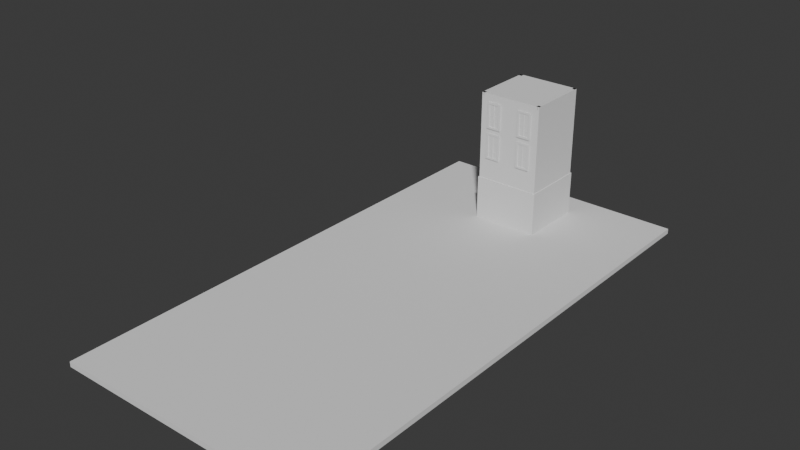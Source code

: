 # Source: StreetView.blend  (saved by Blender 4.0.36; exported with 4.5.12 LTS)
import bpy
from mathutils import Matrix  # noqa: F401  (used for matrix-valued properties, if any)

bpy.ops.wm.read_factory_settings(use_empty=True)
scene = bpy.context.scene
scene.name = 'Scene'

# ---- collections
col_collection = bpy.data.collections.new('Collection'); scene.collection.children.link(col_collection)

# ---- world
world_world = bpy.data.worlds.new('World'); scene.world = world_world
world_world.use_nodes = True; world_world.node_tree.nodes.clear()
_N = world_world.node_tree.nodes; _L = world_world.node_tree.links
n0 = _N.new('ShaderNodeOutputWorld'); n0.name = 'World Output'; n0.location = (300, 300)
n1 = _N.new('ShaderNodeBackground'); n1.name = 'Background'; n1.location = (10, 300)
n1.inputs[0].default_value = (0.05088, 0.05088, 0.05088, 1.0)
_L.new(n1.outputs[0], n0.inputs[0])
n0.is_active_output = True
world_world.color = (0.05088, 0.05088, 0.05088)
world_world.use_sun_shadow = False
world_world.sun_shadow_jitter_overblur = 0.0

# ---- meshes
me_cube_001 = bpy.data.meshes.new('Cube.001')
me_cube_001.from_pydata([(-1.0, -1.0, -1.0), (-1.0, -1.0, 1.0), (-1.0, 1.0, -1.0), (-1.0, 1.0, 1.0), (1.0, -1.0, -1.0), (1.0, -1.0, 1.0), (1.0, 1.0, -1.0), (1.0, 1.0, 1.0)], [], [(0, 1, 3, 2), (2, 3, 7, 6), (6, 7, 5, 4), (4, 5, 1, 0), (2, 6, 4, 0), (7, 3, 1, 5)])
_uv = me_cube_001.uv_layers.new(name='UVMap')
_uv.uv.foreach_set('vector', [0.375, 0.0, 0.625, 0.0, 0.625, 0.25, 0.375, 0.25, 0.375, 0.25, 0.625, 0.25, 0.625, 0.5, 0.375, 0.5, 0.375, 0.5, 0.625, 0.5, 0.625, 0.75, 0.375, 0.75, 0.375, 0.75, 0.625, 0.75, 0.625, 1.0, 0.375, 1.0, 0.125, 0.5, 0.375, 0.5, 0.375, 0.75, 0.125, 0.75, 0.625, 0.5, 0.875, 0.5, 0.875, 0.75, 0.625, 0.75])
me_cube_001.update()
me_cube_002 = bpy.data.meshes.new('Cube.002')
me_cube_002.from_pydata([(-1.0, -1.0, -1.0), (-1.0, -1.0, 1.0), (-1.0, 1.0, -1.0), (-1.0, 1.0, 1.0), (1.0, -1.0, -1.0), (1.0, -1.0, 1.0), (1.0, 1.0, -1.0), (1.0, 1.0, 1.0)], [], [(0, 1, 3, 2), (2, 3, 7, 6), (6, 7, 5, 4), (4, 5, 1, 0), (2, 6, 4, 0), (7, 3, 1, 5)])
_uv = me_cube_002.uv_layers.new(name='UVMap')
_uv.uv.foreach_set('vector', [0.375, 0.0, 0.625, 0.0, 0.625, 0.25, 0.375, 0.25, 0.375, 0.25, 0.625, 0.25, 0.625, 0.5, 0.375, 0.5, 0.375, 0.5, 0.625, 0.5, 0.625, 0.75, 0.375, 0.75, 0.375, 0.75, 0.625, 0.75, 0.625, 1.0, 0.375, 1.0, 0.125, 0.5, 0.375, 0.5, 0.375, 0.75, 0.125, 0.75, 0.625, 0.5, 0.875, 0.5, 0.875, 0.75, 0.625, 0.75])
me_cube_002.update()
me_cube_003 = bpy.data.meshes.new('Cube.003')
me_cube_003.from_pydata([(-1.0, -1.0, -1.0), (-1.0, -1.0, 1.0), (-1.0, 1.0, -1.0), (-1.0, 1.0, 1.0), (1.0, -1.0, -1.0), (1.0, -1.0, 1.0), (1.0, 1.0, -1.0), (1.0, 1.0, 1.0)], [], [(0, 1, 3, 2), (2, 3, 7, 6), (6, 7, 5, 4), (4, 5, 1, 0), (2, 6, 4, 0), (7, 3, 1, 5)])
_uv = me_cube_003.uv_layers.new(name='UVMap')
_uv.uv.foreach_set('vector', [0.375, 0.0, 0.625, 0.0, 0.625, 0.25, 0.375, 0.25, 0.375, 0.25, 0.625, 0.25, 0.625, 0.5, 0.375, 0.5, 0.375, 0.5, 0.625, 0.5, 0.625, 0.75, 0.375, 0.75, 0.375, 0.75, 0.625, 0.75, 0.625, 1.0, 0.375, 1.0, 0.125, 0.5, 0.375, 0.5, 0.375, 0.75, 0.125, 0.75, 0.625, 0.5, 0.875, 0.5, 0.875, 0.75, 0.625, 0.75])
me_cube_003.update()
me_cube_004 = bpy.data.meshes.new('Cube.004')
me_cube_004.from_pydata([(-1.0, -1.0, -1.0), (-1.0, -1.0, 1.0), (-1.0, 1.0, -1.0), (-1.0, 1.0, 1.0), (1.0, -1.0, -1.0), (1.0, -1.0, 1.0), (1.0, 1.0, -1.0), (1.0, 1.0, 1.0)], [], [(0, 1, 3, 2), (2, 3, 7, 6), (6, 7, 5, 4), (4, 5, 1, 0), (2, 6, 4, 0), (7, 3, 1, 5)])
_uv = me_cube_004.uv_layers.new(name='UVMap')
_uv.uv.foreach_set('vector', [0.375, 0.0, 0.625, 0.0, 0.625, 0.25, 0.375, 0.25, 0.375, 0.25, 0.625, 0.25, 0.625, 0.5, 0.375, 0.5, 0.375, 0.5, 0.625, 0.5, 0.625, 0.75, 0.375, 0.75, 0.375, 0.75, 0.625, 0.75, 0.625, 1.0, 0.375, 1.0, 0.125, 0.5, 0.375, 0.5, 0.375, 0.75, 0.125, 0.75, 0.625, 0.5, 0.875, 0.5, 0.875, 0.75, 0.625, 0.75])
me_cube_004.update()
me_cube_005 = bpy.data.meshes.new('Cube.005')
me_cube_005.from_pydata([(-1.0, -1.0, -1.0), (-1.0, -1.0, 1.0), (-1.0, 1.0, -1.0), (-1.0, 1.0, 1.0), (1.0, -1.0, -1.0), (1.0, -1.0, 1.0), (1.0, 1.0, -1.0), (1.0, 1.0, 1.0)], [], [(0, 1, 3, 2), (2, 3, 7, 6), (6, 7, 5, 4), (4, 5, 1, 0), (2, 6, 4, 0), (7, 3, 1, 5)])
_uv = me_cube_005.uv_layers.new(name='UVMap')
_uv.uv.foreach_set('vector', [0.375, 0.0, 0.625, 0.0, 0.625, 0.25, 0.375, 0.25, 0.375, 0.25, 0.625, 0.25, 0.625, 0.5, 0.375, 0.5, 0.375, 0.5, 0.625, 0.5, 0.625, 0.75, 0.375, 0.75, 0.375, 0.75, 0.625, 0.75, 0.625, 1.0, 0.375, 1.0, 0.125, 0.5, 0.375, 0.5, 0.375, 0.75, 0.125, 0.75, 0.625, 0.5, 0.875, 0.5, 0.875, 0.75, 0.625, 0.75])
me_cube_005.update()
me_cube_006 = bpy.data.meshes.new('Cube.006')
me_cube_006.from_pydata([(-1.0, -1.0, -1.0), (-1.0, -1.0, 1.0), (-1.0, 1.0, -1.0), (-1.0, 1.0, 1.0), (1.0, -1.0, -1.0), (1.0, -1.0, 1.0), (1.0, 1.0, -1.0), (1.0, 1.0, 1.0)], [], [(0, 1, 3, 2), (2, 3, 7, 6), (6, 7, 5, 4), (4, 5, 1, 0), (2, 6, 4, 0), (7, 3, 1, 5)])
_uv = me_cube_006.uv_layers.new(name='UVMap')
_uv.uv.foreach_set('vector', [0.375, 0.0, 0.625, 0.0, 0.625, 0.25, 0.375, 0.25, 0.375, 0.25, 0.625, 0.25, 0.625, 0.5, 0.375, 0.5, 0.375, 0.5, 0.625, 0.5, 0.625, 0.75, 0.375, 0.75, 0.375, 0.75, 0.625, 0.75, 0.625, 1.0, 0.375, 1.0, 0.125, 0.5, 0.375, 0.5, 0.375, 0.75, 0.125, 0.75, 0.625, 0.5, 0.875, 0.5, 0.875, 0.75, 0.625, 0.75])
me_cube_006.update()
me_cube_007 = bpy.data.meshes.new('Cube.007')
me_cube_007.from_pydata([(-1.0, -1.0, -1.0), (-1.0, -1.0, 1.0), (-1.0, 1.0, -1.0), (-1.0, 1.0, 1.0), (1.0, -1.0, -1.0), (1.0, -1.0, 1.0), (1.0, 1.0, -1.0), (1.0, 1.0, 1.0)], [], [(0, 1, 3, 2), (2, 3, 7, 6), (6, 7, 5, 4), (4, 5, 1, 0), (2, 6, 4, 0), (7, 3, 1, 5)])
_uv = me_cube_007.uv_layers.new(name='UVMap')
_uv.uv.foreach_set('vector', [0.375, 0.0, 0.625, 0.0, 0.625, 0.25, 0.375, 0.25, 0.375, 0.25, 0.625, 0.25, 0.625, 0.5, 0.375, 0.5, 0.375, 0.5, 0.625, 0.5, 0.625, 0.75, 0.375, 0.75, 0.375, 0.75, 0.625, 0.75, 0.625, 1.0, 0.375, 1.0, 0.125, 0.5, 0.375, 0.5, 0.375, 0.75, 0.125, 0.75, 0.625, 0.5, 0.875, 0.5, 0.875, 0.75, 0.625, 0.75])
me_cube_007.update()
me_cube_008 = bpy.data.meshes.new('Cube.008')
me_cube_008.from_pydata([(-1.0, -1.0, -1.0), (-1.0, -1.0, 1.0), (-1.0, 1.0, -1.0), (-1.0, 1.0, 1.0), (1.0, -1.0, -1.0), (1.0, -1.0, 1.0), (1.0, 1.0, -1.0), (1.0, 1.0, 1.0)], [], [(0, 1, 3, 2), (2, 3, 7, 6), (6, 7, 5, 4), (4, 5, 1, 0), (2, 6, 4, 0), (7, 3, 1, 5)])
_uv = me_cube_008.uv_layers.new(name='UVMap')
_uv.uv.foreach_set('vector', [0.375, 0.0, 0.625, 0.0, 0.625, 0.25, 0.375, 0.25, 0.375, 0.25, 0.625, 0.25, 0.625, 0.5, 0.375, 0.5, 0.375, 0.5, 0.625, 0.5, 0.625, 0.75, 0.375, 0.75, 0.375, 0.75, 0.625, 0.75, 0.625, 1.0, 0.375, 1.0, 0.125, 0.5, 0.375, 0.5, 0.375, 0.75, 0.125, 0.75, 0.625, 0.5, 0.875, 0.5, 0.875, 0.75, 0.625, 0.75])
me_cube_008.update()
me_cube_009 = bpy.data.meshes.new('Cube.009')
me_cube_009.from_pydata([(-1.0, -1.0, -1.0), (-1.0, -1.0, 1.0), (-1.0, 1.0, -1.0), (-1.0, 1.0, 1.0), (1.0, -1.0, -1.0), (1.0, -1.0, 1.0), (1.0, 1.0, -1.0), (1.0, 1.0, 1.0)], [], [(0, 1, 3, 2), (2, 3, 7, 6), (6, 7, 5, 4), (4, 5, 1, 0), (2, 6, 4, 0), (7, 3, 1, 5)])
_uv = me_cube_009.uv_layers.new(name='UVMap')
_uv.uv.foreach_set('vector', [0.375, 0.0, 0.625, 0.0, 0.625, 0.25, 0.375, 0.25, 0.375, 0.25, 0.625, 0.25, 0.625, 0.5, 0.375, 0.5, 0.375, 0.5, 0.625, 0.5, 0.625, 0.75, 0.375, 0.75, 0.375, 0.75, 0.625, 0.75, 0.625, 1.0, 0.375, 1.0, 0.125, 0.5, 0.375, 0.5, 0.375, 0.75, 0.125, 0.75, 0.625, 0.5, 0.875, 0.5, 0.875, 0.75, 0.625, 0.75])
me_cube_009.update()
me_cube_010 = bpy.data.meshes.new('Cube.010')
me_cube_010.from_pydata([(-1.0, -1.0, -1.0), (-1.0, -1.0, 1.0), (-1.0, 1.0, -1.0), (-1.0, 1.0, 1.0), (1.0, -1.0, -1.0), (1.0, -1.0, 1.0), (1.0, 1.0, -1.0), (1.0, 1.0, 1.0)], [], [(0, 1, 3, 2), (2, 3, 7, 6), (6, 7, 5, 4), (4, 5, 1, 0), (2, 6, 4, 0), (7, 3, 1, 5)])
_uv = me_cube_010.uv_layers.new(name='UVMap')
_uv.uv.foreach_set('vector', [0.375, 0.0, 0.625, 0.0, 0.625, 0.25, 0.375, 0.25, 0.375, 0.25, 0.625, 0.25, 0.625, 0.5, 0.375, 0.5, 0.375, 0.5, 0.625, 0.5, 0.625, 0.75, 0.375, 0.75, 0.375, 0.75, 0.625, 0.75, 0.625, 1.0, 0.375, 1.0, 0.125, 0.5, 0.375, 0.5, 0.375, 0.75, 0.125, 0.75, 0.625, 0.5, 0.875, 0.5, 0.875, 0.75, 0.625, 0.75])
me_cube_010.update()
me_cube_012 = bpy.data.meshes.new('Cube.012')
me_cube_012.from_pydata([(-1.0, -1.0, -1.0), (-1.0, -1.0, 1.0), (-1.0, 1.0, -1.0), (-1.0, 1.0, 1.0), (1.0, -1.0, -1.0), (1.0, -1.0, 1.0), (1.0, 1.0, -1.0), (1.0, 1.0, 1.0), (-10.98, -1.0, -1.0), (-10.98, -1.0, 1.0), (-10.98, 1.0, -1.0), (-10.98, 1.0, 1.0), (-8.98, -1.0, -1.0), (-8.98, -1.0, 1.0), (-8.98, 1.0, -1.0), (-8.98, 1.0, 1.0), (0.9353, -1.071, -1.191), (-10.94, -1.071, -1.191), (0.9353, 0.9227, -1.191), (-10.94, 0.9227, -1.191), (0.9353, -1.071, -1.004), (-10.94, -1.071, -1.004), (0.9353, 0.9227, -1.004), (-10.94, 0.9227, -1.004), (0.9353, -1.071, 1.003), (-10.94, -1.071, 1.003), (0.9353, 0.9227, 1.003), (-10.94, 0.9227, 1.003), (0.9353, -1.071, 1.19), (-10.94, -1.071, 1.19), (0.9353, 0.9227, 1.19), (-10.94, 0.9227, 1.19), (-5.185, -0.6507, -1.0), (-5.185, -0.6507, 1.0), (-5.185, 1.349, -1.0), (-5.185, 1.349, 1.0), (-4.692, -0.6507, -1.0), (-4.692, -0.6507, 1.0), (-4.692, 1.349, -1.0), (-4.692, 1.349, 1.0), (0.3809, 0.001991, -0.04238), (-10.27, 0.00465, -0.01749), (0.3821, 1.963, -0.03646), (-10.27, 1.966, -0.01156), (0.3914, -0.08153, 0.01156), (-10.26, -0.07887, 0.03646), (0.3926, 1.88, 0.01749), (-10.26, 1.882, 0.04238), (0.3809, 0.001991, -0.5795), (-10.27, 0.00465, -0.5546), (0.3821, 1.963, -0.5736), (-10.27, 1.966, -0.5487), (0.3914, -0.08153, -0.5256), (-10.26, -0.07887, -0.5007), (0.3926, 1.88, -0.5197), (-10.26, 1.882, -0.4948), (0.3809, 0.001991, 0.455), (-10.27, 0.00465, 0.4799), (0.3821, 1.963, 0.4609), (-10.27, 1.966, 0.4858), (0.3914, -0.08153, 0.509), (-10.26, -0.07887, 0.5338), (0.3926, 1.88, 0.5149), (-10.26, 1.882, 0.5398)], [], [(0, 1, 3, 2), (2, 3, 7, 6), (6, 7, 5, 4), (4, 5, 1, 0), (2, 6, 4, 0), (7, 3, 1, 5), (8, 9, 11, 10), (10, 11, 15, 14), (14, 15, 13, 12), (12, 13, 9, 8), (10, 14, 12, 8), (15, 11, 9, 13), (16, 17, 19, 18), (18, 19, 23, 22), (22, 23, 21, 20), (20, 21, 17, 16), (18, 22, 20, 16), (23, 19, 17, 21), (24, 25, 27, 26), (26, 27, 31, 30), (30, 31, 29, 28), (28, 29, 25, 24), (26, 30, 28, 24), (31, 27, 25, 29), (32, 33, 35, 34), (34, 35, 39, 38), (38, 39, 37, 36), (36, 37, 33, 32), (34, 38, 36, 32), (39, 35, 33, 37), (40, 41, 43, 42), (42, 43, 47, 46), (46, 47, 45, 44), (44, 45, 41, 40), (42, 46, 44, 40), (47, 43, 41, 45), (48, 49, 51, 50), (50, 51, 55, 54), (54, 55, 53, 52), (52, 53, 49, 48), (50, 54, 52, 48), (55, 51, 49, 53), (56, 57, 59, 58), (58, 59, 63, 62), (62, 63, 61, 60), (60, 61, 57, 56), (58, 62, 60, 56), (63, 59, 57, 61)])
_uv = me_cube_012.uv_layers.new(name='UVMap')
_uv.uv.foreach_set('vector', [0.375, 0.0, 0.625, 0.0, 0.625, 0.25, 0.375, 0.25, 0.375, 0.25, 0.625, 0.25, 0.625, 0.5, 0.375, 0.5, 0.375, 0.5, 0.625, 0.5, 0.625, 0.75, 0.375, 0.75, 0.375, 0.75, 0.625, 0.75, 0.625, 1.0, 0.375, 1.0, 0.125, 0.5, 0.375, 0.5, 0.375, 0.75, 0.125, 0.75, 0.625, 0.5, 0.875, 0.5, 0.875, 0.75, 0.625, 0.75, 0.375, 0.0, 0.625, 0.0, 0.625, 0.25, 0.375, 0.25, 0.375, 0.25, 0.625, 0.25, 0.625, 0.5, 0.375, 0.5, 0.375, 0.5, 0.625, 0.5, 0.625, 0.75, 0.375, 0.75, 0.375, 0.75, 0.625, 0.75, 0.625, 1.0, 0.375, 1.0, 0.125, 0.5, 0.375, 0.5, 0.375, 0.75, 0.125, 0.75, 0.625, 0.5, 0.875, 0.5, 0.875, 0.75, 0.625, 0.75, 0.375, 0.0, 0.625, 0.0, 0.625, 0.25, 0.375, 0.25, 0.375, 0.25, 0.625, 0.25, 0.625, 0.5, 0.375, 0.5, 0.375, 0.5, 0.625, 0.5, 0.625, 0.75, 0.375, 0.75, 0.375, 0.75, 0.625, 0.75, 0.625, 1.0, 0.375, 1.0, 0.125, 0.5, 0.375, 0.5, 0.375, 0.75, 0.125, 0.75, 0.625, 0.5, 0.875, 0.5, 0.875, 0.75, 0.625, 0.75, 0.375, 0.0, 0.625, 0.0, 0.625, 0.25, 0.375, 0.25, 0.375, 0.25, 0.625, 0.25, 0.625, 0.5, 0.375, 0.5, 0.375, 0.5, 0.625, 0.5, 0.625, 0.75, 0.375, 0.75, 0.375, 0.75, 0.625, 0.75, 0.625, 1.0, 0.375, 1.0, 0.125, 0.5, 0.375, 0.5, 0.375, 0.75, 0.125, 0.75, 0.625, 0.5, 0.875, 0.5, 0.875, 0.75, 0.625, 0.75, 0.375, 0.0, 0.625, 0.0, 0.625, 0.25, 0.375, 0.25, 0.375, 0.25, 0.625, 0.25, 0.625, 0.5, 0.375, 0.5, 0.375, 0.5, 0.625, 0.5, 0.625, 0.75, 0.375, 0.75, 0.375, 0.75, 0.625, 0.75, 0.625, 1.0, 0.375, 1.0, 0.125, 0.5, 0.375, 0.5, 0.375, 0.75, 0.125, 0.75, 0.625, 0.5, 0.875, 0.5, 0.875, 0.75, 0.625, 0.75, 0.375, 0.0, 0.625, 0.0, 0.625, 0.25, 0.375, 0.25, 0.375, 0.25, 0.625, 0.25, 0.625, 0.5, 0.375, 0.5, 0.375, 0.5, 0.625, 0.5, 0.625, 0.75, 0.375, 0.75, 0.375, 0.75, 0.625, 0.75, 0.625, 1.0, 0.375, 1.0, 0.125, 0.5, 0.375, 0.5, 0.375, 0.75, 0.125, 0.75, 0.625, 0.5, 0.875, 0.5, 0.875, 0.75, 0.625, 0.75, 0.375, 0.0, 0.625, 0.0, 0.625, 0.25, 0.375, 0.25, 0.375, 0.25, 0.625, 0.25, 0.625, 0.5, 0.375, 0.5, 0.375, 0.5, 0.625, 0.5, 0.625, 0.75, 0.375, 0.75, 0.375, 0.75, 0.625, 0.75, 0.625, 1.0, 0.375, 1.0, 0.125, 0.5, 0.375, 0.5, 0.375, 0.75, 0.125, 0.75, 0.625, 0.5, 0.875, 0.5, 0.875, 0.75, 0.625, 0.75, 0.375, 0.0, 0.625, 0.0, 0.625, 0.25, 0.375, 0.25, 0.375, 0.25, 0.625, 0.25, 0.625, 0.5, 0.375, 0.5, 0.375, 0.5, 0.625, 0.5, 0.625, 0.75, 0.375, 0.75, 0.375, 0.75, 0.625, 0.75, 0.625, 1.0, 0.375, 1.0, 0.125, 0.5, 0.375, 0.5, 0.375, 0.75, 0.125, 0.75, 0.625, 0.5, 0.875, 0.5, 0.875, 0.75, 0.625, 0.75])
me_cube_012.update()
me_plane = bpy.data.meshes.new('Plane')
me_plane.from_pydata([(-1.0, -1.0, 0.0), (1.0, -1.0, 0.0), (-1.0, 1.0, 0.0), (1.0, 1.0, 0.0)], [], [(0, 1, 3, 2)])
_uv = me_plane.uv_layers.new(name='UVMap')
_uv.uv.foreach_set('vector', [0.0, 0.0, 1.0, 0.0, 1.0, 1.0, 0.0, 1.0])
me_plane.update()
me_cube_019 = bpy.data.meshes.new('Cube.019')
me_cube_019.from_pydata([(-1.0, -1.0, -1.0), (-1.0, -1.0, 1.0), (-1.0, 1.0, -1.0), (-1.0, 1.0, 1.0), (1.0, -1.0, -1.0), (1.0, -1.0, 1.0), (1.0, 1.0, -1.0), (1.0, 1.0, 1.0), (-10.98, -1.0, -1.0), (-10.98, -1.0, 1.0), (-10.98, 1.0, -1.0), (-10.98, 1.0, 1.0), (-8.98, -1.0, -1.0), (-8.98, -1.0, 1.0), (-8.98, 1.0, -1.0), (-8.98, 1.0, 1.0), (0.9353, -1.071, -1.191), (-10.94, -1.071, -1.191), (0.9353, 0.9227, -1.191), (-10.94, 0.9227, -1.191), (0.9353, -1.071, -1.004), (-10.94, -1.071, -1.004), (0.9353, 0.9227, -1.004), (-10.94, 0.9227, -1.004), (0.9353, -1.071, 1.003), (-10.94, -1.071, 1.003), (0.9353, 0.9227, 1.003), (-10.94, 0.9227, 1.003), (0.9353, -1.071, 1.19), (-10.94, -1.071, 1.19), (0.9353, 0.9227, 1.19), (-10.94, 0.9227, 1.19), (-5.185, -0.6507, -1.0), (-5.185, -0.6507, 1.0), (-5.185, 1.349, -1.0), (-5.185, 1.349, 1.0), (-4.692, -0.6507, -1.0), (-4.692, -0.6507, 1.0), (-4.692, 1.349, -1.0), (-4.692, 1.349, 1.0), (0.3809, 0.001991, -0.04238), (-10.27, 0.00465, -0.01749), (0.3821, 1.963, -0.03646), (-10.27, 1.966, -0.01156), (0.3914, -0.08153, 0.01156), (-10.26, -0.07887, 0.03646), (0.3926, 1.88, 0.01749), (-10.26, 1.882, 0.04238), (0.3809, 0.001991, -0.5795), (-10.27, 0.00465, -0.5546), (0.3821, 1.963, -0.5736), (-10.27, 1.966, -0.5487), (0.3914, -0.08153, -0.5256), (-10.26, -0.07887, -0.5007), (0.3926, 1.88, -0.5197), (-10.26, 1.882, -0.4948), (0.3809, 0.001991, 0.455), (-10.27, 0.00465, 0.4799), (0.3821, 1.963, 0.4609), (-10.27, 1.966, 0.4858), (0.3914, -0.08153, 0.509), (-10.26, -0.07887, 0.5338), (0.3926, 1.88, 0.5149), (-10.26, 1.882, 0.5398)], [], [(0, 1, 3, 2), (2, 3, 7, 6), (6, 7, 5, 4), (4, 5, 1, 0), (2, 6, 4, 0), (7, 3, 1, 5), (8, 9, 11, 10), (10, 11, 15, 14), (14, 15, 13, 12), (12, 13, 9, 8), (10, 14, 12, 8), (15, 11, 9, 13), (16, 17, 19, 18), (18, 19, 23, 22), (22, 23, 21, 20), (20, 21, 17, 16), (18, 22, 20, 16), (23, 19, 17, 21), (24, 25, 27, 26), (26, 27, 31, 30), (30, 31, 29, 28), (28, 29, 25, 24), (26, 30, 28, 24), (31, 27, 25, 29), (32, 33, 35, 34), (34, 35, 39, 38), (38, 39, 37, 36), (36, 37, 33, 32), (34, 38, 36, 32), (39, 35, 33, 37), (40, 41, 43, 42), (42, 43, 47, 46), (46, 47, 45, 44), (44, 45, 41, 40), (42, 46, 44, 40), (47, 43, 41, 45), (48, 49, 51, 50), (50, 51, 55, 54), (54, 55, 53, 52), (52, 53, 49, 48), (50, 54, 52, 48), (55, 51, 49, 53), (56, 57, 59, 58), (58, 59, 63, 62), (62, 63, 61, 60), (60, 61, 57, 56), (58, 62, 60, 56), (63, 59, 57, 61)])
_uv = me_cube_019.uv_layers.new(name='UVMap')
_uv.uv.foreach_set('vector', [0.375, 0.0, 0.625, 0.0, 0.625, 0.25, 0.375, 0.25, 0.375, 0.25, 0.625, 0.25, 0.625, 0.5, 0.375, 0.5, 0.375, 0.5, 0.625, 0.5, 0.625, 0.75, 0.375, 0.75, 0.375, 0.75, 0.625, 0.75, 0.625, 1.0, 0.375, 1.0, 0.125, 0.5, 0.375, 0.5, 0.375, 0.75, 0.125, 0.75, 0.625, 0.5, 0.875, 0.5, 0.875, 0.75, 0.625, 0.75, 0.375, 0.0, 0.625, 0.0, 0.625, 0.25, 0.375, 0.25, 0.375, 0.25, 0.625, 0.25, 0.625, 0.5, 0.375, 0.5, 0.375, 0.5, 0.625, 0.5, 0.625, 0.75, 0.375, 0.75, 0.375, 0.75, 0.625, 0.75, 0.625, 1.0, 0.375, 1.0, 0.125, 0.5, 0.375, 0.5, 0.375, 0.75, 0.125, 0.75, 0.625, 0.5, 0.875, 0.5, 0.875, 0.75, 0.625, 0.75, 0.375, 0.0, 0.625, 0.0, 0.625, 0.25, 0.375, 0.25, 0.375, 0.25, 0.625, 0.25, 0.625, 0.5, 0.375, 0.5, 0.375, 0.5, 0.625, 0.5, 0.625, 0.75, 0.375, 0.75, 0.375, 0.75, 0.625, 0.75, 0.625, 1.0, 0.375, 1.0, 0.125, 0.5, 0.375, 0.5, 0.375, 0.75, 0.125, 0.75, 0.625, 0.5, 0.875, 0.5, 0.875, 0.75, 0.625, 0.75, 0.375, 0.0, 0.625, 0.0, 0.625, 0.25, 0.375, 0.25, 0.375, 0.25, 0.625, 0.25, 0.625, 0.5, 0.375, 0.5, 0.375, 0.5, 0.625, 0.5, 0.625, 0.75, 0.375, 0.75, 0.375, 0.75, 0.625, 0.75, 0.625, 1.0, 0.375, 1.0, 0.125, 0.5, 0.375, 0.5, 0.375, 0.75, 0.125, 0.75, 0.625, 0.5, 0.875, 0.5, 0.875, 0.75, 0.625, 0.75, 0.375, 0.0, 0.625, 0.0, 0.625, 0.25, 0.375, 0.25, 0.375, 0.25, 0.625, 0.25, 0.625, 0.5, 0.375, 0.5, 0.375, 0.5, 0.625, 0.5, 0.625, 0.75, 0.375, 0.75, 0.375, 0.75, 0.625, 0.75, 0.625, 1.0, 0.375, 1.0, 0.125, 0.5, 0.375, 0.5, 0.375, 0.75, 0.125, 0.75, 0.625, 0.5, 0.875, 0.5, 0.875, 0.75, 0.625, 0.75, 0.375, 0.0, 0.625, 0.0, 0.625, 0.25, 0.375, 0.25, 0.375, 0.25, 0.625, 0.25, 0.625, 0.5, 0.375, 0.5, 0.375, 0.5, 0.625, 0.5, 0.625, 0.75, 0.375, 0.75, 0.375, 0.75, 0.625, 0.75, 0.625, 1.0, 0.375, 1.0, 0.125, 0.5, 0.375, 0.5, 0.375, 0.75, 0.125, 0.75, 0.625, 0.5, 0.875, 0.5, 0.875, 0.75, 0.625, 0.75, 0.375, 0.0, 0.625, 0.0, 0.625, 0.25, 0.375, 0.25, 0.375, 0.25, 0.625, 0.25, 0.625, 0.5, 0.375, 0.5, 0.375, 0.5, 0.625, 0.5, 0.625, 0.75, 0.375, 0.75, 0.375, 0.75, 0.625, 0.75, 0.625, 1.0, 0.375, 1.0, 0.125, 0.5, 0.375, 0.5, 0.375, 0.75, 0.125, 0.75, 0.625, 0.5, 0.875, 0.5, 0.875, 0.75, 0.625, 0.75, 0.375, 0.0, 0.625, 0.0, 0.625, 0.25, 0.375, 0.25, 0.375, 0.25, 0.625, 0.25, 0.625, 0.5, 0.375, 0.5, 0.375, 0.5, 0.625, 0.5, 0.625, 0.75, 0.375, 0.75, 0.375, 0.75, 0.625, 0.75, 0.625, 1.0, 0.375, 1.0, 0.125, 0.5, 0.375, 0.5, 0.375, 0.75, 0.125, 0.75, 0.625, 0.5, 0.875, 0.5, 0.875, 0.75, 0.625, 0.75])
me_cube_019.update()
me_plane_001 = bpy.data.meshes.new('Plane.001')
me_plane_001.from_pydata([(-1.0, -1.0, 0.0), (1.0, -1.0, 0.0), (-1.0, 1.0, 0.0), (1.0, 1.0, 0.0)], [], [(0, 1, 3, 2)])
_uv = me_plane_001.uv_layers.new(name='UVMap')
_uv.uv.foreach_set('vector', [0.0, 0.0, 1.0, 0.0, 1.0, 1.0, 0.0, 1.0])
me_plane_001.update()
me_cube_020 = bpy.data.meshes.new('Cube.020')
me_cube_020.from_pydata([(-1.0, -1.0, -1.0), (-1.0, -1.0, 1.0), (-1.0, 1.0, -1.0), (-1.0, 1.0, 1.0), (1.0, -1.0, -1.0), (1.0, -1.0, 1.0), (1.0, 1.0, -1.0), (1.0, 1.0, 1.0), (-10.98, -1.0, -1.0), (-10.98, -1.0, 1.0), (-10.98, 1.0, -1.0), (-10.98, 1.0, 1.0), (-8.98, -1.0, -1.0), (-8.98, -1.0, 1.0), (-8.98, 1.0, -1.0), (-8.98, 1.0, 1.0), (0.9353, -1.071, -1.191), (-10.94, -1.071, -1.191), (0.9353, 0.9227, -1.191), (-10.94, 0.9227, -1.191), (0.9353, -1.071, -1.004), (-10.94, -1.071, -1.004), (0.9353, 0.9227, -1.004), (-10.94, 0.9227, -1.004), (0.9353, -1.071, 1.003), (-10.94, -1.071, 1.003), (0.9353, 0.9227, 1.003), (-10.94, 0.9227, 1.003), (0.9353, -1.071, 1.19), (-10.94, -1.071, 1.19), (0.9353, 0.9227, 1.19), (-10.94, 0.9227, 1.19), (-5.185, -0.6507, -1.0), (-5.185, -0.6507, 1.0), (-5.185, 1.349, -1.0), (-5.185, 1.349, 1.0), (-4.692, -0.6507, -1.0), (-4.692, -0.6507, 1.0), (-4.692, 1.349, -1.0), (-4.692, 1.349, 1.0), (0.3809, 0.001991, -0.04238), (-10.27, 0.00465, -0.01749), (0.3821, 1.963, -0.03646), (-10.27, 1.966, -0.01156), (0.3914, -0.08153, 0.01156), (-10.26, -0.07887, 0.03646), (0.3926, 1.88, 0.01749), (-10.26, 1.882, 0.04238), (0.3809, 0.001991, -0.5795), (-10.27, 0.00465, -0.5546), (0.3821, 1.963, -0.5736), (-10.27, 1.966, -0.5487), (0.3914, -0.08153, -0.5256), (-10.26, -0.07887, -0.5007), (0.3926, 1.88, -0.5197), (-10.26, 1.882, -0.4948), (0.3809, 0.001991, 0.455), (-10.27, 0.00465, 0.4799), (0.3821, 1.963, 0.4609), (-10.27, 1.966, 0.4858), (0.3914, -0.08153, 0.509), (-10.26, -0.07887, 0.5338), (0.3926, 1.88, 0.5149), (-10.26, 1.882, 0.5398)], [], [(0, 1, 3, 2), (2, 3, 7, 6), (6, 7, 5, 4), (4, 5, 1, 0), (2, 6, 4, 0), (7, 3, 1, 5), (8, 9, 11, 10), (10, 11, 15, 14), (14, 15, 13, 12), (12, 13, 9, 8), (10, 14, 12, 8), (15, 11, 9, 13), (16, 17, 19, 18), (18, 19, 23, 22), (22, 23, 21, 20), (20, 21, 17, 16), (18, 22, 20, 16), (23, 19, 17, 21), (24, 25, 27, 26), (26, 27, 31, 30), (30, 31, 29, 28), (28, 29, 25, 24), (26, 30, 28, 24), (31, 27, 25, 29), (32, 33, 35, 34), (34, 35, 39, 38), (38, 39, 37, 36), (36, 37, 33, 32), (34, 38, 36, 32), (39, 35, 33, 37), (40, 41, 43, 42), (42, 43, 47, 46), (46, 47, 45, 44), (44, 45, 41, 40), (42, 46, 44, 40), (47, 43, 41, 45), (48, 49, 51, 50), (50, 51, 55, 54), (54, 55, 53, 52), (52, 53, 49, 48), (50, 54, 52, 48), (55, 51, 49, 53), (56, 57, 59, 58), (58, 59, 63, 62), (62, 63, 61, 60), (60, 61, 57, 56), (58, 62, 60, 56), (63, 59, 57, 61)])
_uv = me_cube_020.uv_layers.new(name='UVMap')
_uv.uv.foreach_set('vector', [0.375, 0.0, 0.625, 0.0, 0.625, 0.25, 0.375, 0.25, 0.375, 0.25, 0.625, 0.25, 0.625, 0.5, 0.375, 0.5, 0.375, 0.5, 0.625, 0.5, 0.625, 0.75, 0.375, 0.75, 0.375, 0.75, 0.625, 0.75, 0.625, 1.0, 0.375, 1.0, 0.125, 0.5, 0.375, 0.5, 0.375, 0.75, 0.125, 0.75, 0.625, 0.5, 0.875, 0.5, 0.875, 0.75, 0.625, 0.75, 0.375, 0.0, 0.625, 0.0, 0.625, 0.25, 0.375, 0.25, 0.375, 0.25, 0.625, 0.25, 0.625, 0.5, 0.375, 0.5, 0.375, 0.5, 0.625, 0.5, 0.625, 0.75, 0.375, 0.75, 0.375, 0.75, 0.625, 0.75, 0.625, 1.0, 0.375, 1.0, 0.125, 0.5, 0.375, 0.5, 0.375, 0.75, 0.125, 0.75, 0.625, 0.5, 0.875, 0.5, 0.875, 0.75, 0.625, 0.75, 0.375, 0.0, 0.625, 0.0, 0.625, 0.25, 0.375, 0.25, 0.375, 0.25, 0.625, 0.25, 0.625, 0.5, 0.375, 0.5, 0.375, 0.5, 0.625, 0.5, 0.625, 0.75, 0.375, 0.75, 0.375, 0.75, 0.625, 0.75, 0.625, 1.0, 0.375, 1.0, 0.125, 0.5, 0.375, 0.5, 0.375, 0.75, 0.125, 0.75, 0.625, 0.5, 0.875, 0.5, 0.875, 0.75, 0.625, 0.75, 0.375, 0.0, 0.625, 0.0, 0.625, 0.25, 0.375, 0.25, 0.375, 0.25, 0.625, 0.25, 0.625, 0.5, 0.375, 0.5, 0.375, 0.5, 0.625, 0.5, 0.625, 0.75, 0.375, 0.75, 0.375, 0.75, 0.625, 0.75, 0.625, 1.0, 0.375, 1.0, 0.125, 0.5, 0.375, 0.5, 0.375, 0.75, 0.125, 0.75, 0.625, 0.5, 0.875, 0.5, 0.875, 0.75, 0.625, 0.75, 0.375, 0.0, 0.625, 0.0, 0.625, 0.25, 0.375, 0.25, 0.375, 0.25, 0.625, 0.25, 0.625, 0.5, 0.375, 0.5, 0.375, 0.5, 0.625, 0.5, 0.625, 0.75, 0.375, 0.75, 0.375, 0.75, 0.625, 0.75, 0.625, 1.0, 0.375, 1.0, 0.125, 0.5, 0.375, 0.5, 0.375, 0.75, 0.125, 0.75, 0.625, 0.5, 0.875, 0.5, 0.875, 0.75, 0.625, 0.75, 0.375, 0.0, 0.625, 0.0, 0.625, 0.25, 0.375, 0.25, 0.375, 0.25, 0.625, 0.25, 0.625, 0.5, 0.375, 0.5, 0.375, 0.5, 0.625, 0.5, 0.625, 0.75, 0.375, 0.75, 0.375, 0.75, 0.625, 0.75, 0.625, 1.0, 0.375, 1.0, 0.125, 0.5, 0.375, 0.5, 0.375, 0.75, 0.125, 0.75, 0.625, 0.5, 0.875, 0.5, 0.875, 0.75, 0.625, 0.75, 0.375, 0.0, 0.625, 0.0, 0.625, 0.25, 0.375, 0.25, 0.375, 0.25, 0.625, 0.25, 0.625, 0.5, 0.375, 0.5, 0.375, 0.5, 0.625, 0.5, 0.625, 0.75, 0.375, 0.75, 0.375, 0.75, 0.625, 0.75, 0.625, 1.0, 0.375, 1.0, 0.125, 0.5, 0.375, 0.5, 0.375, 0.75, 0.125, 0.75, 0.625, 0.5, 0.875, 0.5, 0.875, 0.75, 0.625, 0.75, 0.375, 0.0, 0.625, 0.0, 0.625, 0.25, 0.375, 0.25, 0.375, 0.25, 0.625, 0.25, 0.625, 0.5, 0.375, 0.5, 0.375, 0.5, 0.625, 0.5, 0.625, 0.75, 0.375, 0.75, 0.375, 0.75, 0.625, 0.75, 0.625, 1.0, 0.375, 1.0, 0.125, 0.5, 0.375, 0.5, 0.375, 0.75, 0.125, 0.75, 0.625, 0.5, 0.875, 0.5, 0.875, 0.75, 0.625, 0.75])
me_cube_020.update()
me_plane_002 = bpy.data.meshes.new('Plane.002')
me_plane_002.from_pydata([(-1.0, -1.0, 0.0), (1.0, -1.0, 0.0), (-1.0, 1.0, 0.0), (1.0, 1.0, 0.0)], [], [(0, 1, 3, 2)])
_uv = me_plane_002.uv_layers.new(name='UVMap')
_uv.uv.foreach_set('vector', [0.0, 0.0, 1.0, 0.0, 1.0, 1.0, 0.0, 1.0])
me_plane_002.update()
me_cube_021 = bpy.data.meshes.new('Cube.021')
me_cube_021.from_pydata([(-1.0, -1.0, -1.0), (-1.0, -1.0, 1.0), (-1.0, 1.0, -1.0), (-1.0, 1.0, 1.0), (1.0, -1.0, -1.0), (1.0, -1.0, 1.0), (1.0, 1.0, -1.0), (1.0, 1.0, 1.0), (-10.98, -1.0, -1.0), (-10.98, -1.0, 1.0), (-10.98, 1.0, -1.0), (-10.98, 1.0, 1.0), (-8.98, -1.0, -1.0), (-8.98, -1.0, 1.0), (-8.98, 1.0, -1.0), (-8.98, 1.0, 1.0), (0.9353, -1.071, -1.191), (-10.94, -1.071, -1.191), (0.9353, 0.9227, -1.191), (-10.94, 0.9227, -1.191), (0.9353, -1.071, -1.004), (-10.94, -1.071, -1.004), (0.9353, 0.9227, -1.004), (-10.94, 0.9227, -1.004), (0.9353, -1.071, 1.003), (-10.94, -1.071, 1.003), (0.9353, 0.9227, 1.003), (-10.94, 0.9227, 1.003), (0.9353, -1.071, 1.19), (-10.94, -1.071, 1.19), (0.9353, 0.9227, 1.19), (-10.94, 0.9227, 1.19), (-5.185, -0.6507, -1.0), (-5.185, -0.6507, 1.0), (-5.185, 1.349, -1.0), (-5.185, 1.349, 1.0), (-4.692, -0.6507, -1.0), (-4.692, -0.6507, 1.0), (-4.692, 1.349, -1.0), (-4.692, 1.349, 1.0), (0.3809, 0.001991, -0.04238), (-10.27, 0.00465, -0.01749), (0.3821, 1.963, -0.03646), (-10.27, 1.966, -0.01156), (0.3914, -0.08153, 0.01156), (-10.26, -0.07887, 0.03646), (0.3926, 1.88, 0.01749), (-10.26, 1.882, 0.04238), (0.3809, 0.001991, -0.5795), (-10.27, 0.00465, -0.5546), (0.3821, 1.963, -0.5736), (-10.27, 1.966, -0.5487), (0.3914, -0.08153, -0.5256), (-10.26, -0.07887, -0.5007), (0.3926, 1.88, -0.5197), (-10.26, 1.882, -0.4948), (0.3809, 0.001991, 0.455), (-10.27, 0.00465, 0.4799), (0.3821, 1.963, 0.4609), (-10.27, 1.966, 0.4858), (0.3914, -0.08153, 0.509), (-10.26, -0.07887, 0.5338), (0.3926, 1.88, 0.5149), (-10.26, 1.882, 0.5398)], [], [(0, 1, 3, 2), (2, 3, 7, 6), (6, 7, 5, 4), (4, 5, 1, 0), (2, 6, 4, 0), (7, 3, 1, 5), (8, 9, 11, 10), (10, 11, 15, 14), (14, 15, 13, 12), (12, 13, 9, 8), (10, 14, 12, 8), (15, 11, 9, 13), (16, 17, 19, 18), (18, 19, 23, 22), (22, 23, 21, 20), (20, 21, 17, 16), (18, 22, 20, 16), (23, 19, 17, 21), (24, 25, 27, 26), (26, 27, 31, 30), (30, 31, 29, 28), (28, 29, 25, 24), (26, 30, 28, 24), (31, 27, 25, 29), (32, 33, 35, 34), (34, 35, 39, 38), (38, 39, 37, 36), (36, 37, 33, 32), (34, 38, 36, 32), (39, 35, 33, 37), (40, 41, 43, 42), (42, 43, 47, 46), (46, 47, 45, 44), (44, 45, 41, 40), (42, 46, 44, 40), (47, 43, 41, 45), (48, 49, 51, 50), (50, 51, 55, 54), (54, 55, 53, 52), (52, 53, 49, 48), (50, 54, 52, 48), (55, 51, 49, 53), (56, 57, 59, 58), (58, 59, 63, 62), (62, 63, 61, 60), (60, 61, 57, 56), (58, 62, 60, 56), (63, 59, 57, 61)])
_uv = me_cube_021.uv_layers.new(name='UVMap')
_uv.uv.foreach_set('vector', [0.375, 0.0, 0.625, 0.0, 0.625, 0.25, 0.375, 0.25, 0.375, 0.25, 0.625, 0.25, 0.625, 0.5, 0.375, 0.5, 0.375, 0.5, 0.625, 0.5, 0.625, 0.75, 0.375, 0.75, 0.375, 0.75, 0.625, 0.75, 0.625, 1.0, 0.375, 1.0, 0.125, 0.5, 0.375, 0.5, 0.375, 0.75, 0.125, 0.75, 0.625, 0.5, 0.875, 0.5, 0.875, 0.75, 0.625, 0.75, 0.375, 0.0, 0.625, 0.0, 0.625, 0.25, 0.375, 0.25, 0.375, 0.25, 0.625, 0.25, 0.625, 0.5, 0.375, 0.5, 0.375, 0.5, 0.625, 0.5, 0.625, 0.75, 0.375, 0.75, 0.375, 0.75, 0.625, 0.75, 0.625, 1.0, 0.375, 1.0, 0.125, 0.5, 0.375, 0.5, 0.375, 0.75, 0.125, 0.75, 0.625, 0.5, 0.875, 0.5, 0.875, 0.75, 0.625, 0.75, 0.375, 0.0, 0.625, 0.0, 0.625, 0.25, 0.375, 0.25, 0.375, 0.25, 0.625, 0.25, 0.625, 0.5, 0.375, 0.5, 0.375, 0.5, 0.625, 0.5, 0.625, 0.75, 0.375, 0.75, 0.375, 0.75, 0.625, 0.75, 0.625, 1.0, 0.375, 1.0, 0.125, 0.5, 0.375, 0.5, 0.375, 0.75, 0.125, 0.75, 0.625, 0.5, 0.875, 0.5, 0.875, 0.75, 0.625, 0.75, 0.375, 0.0, 0.625, 0.0, 0.625, 0.25, 0.375, 0.25, 0.375, 0.25, 0.625, 0.25, 0.625, 0.5, 0.375, 0.5, 0.375, 0.5, 0.625, 0.5, 0.625, 0.75, 0.375, 0.75, 0.375, 0.75, 0.625, 0.75, 0.625, 1.0, 0.375, 1.0, 0.125, 0.5, 0.375, 0.5, 0.375, 0.75, 0.125, 0.75, 0.625, 0.5, 0.875, 0.5, 0.875, 0.75, 0.625, 0.75, 0.375, 0.0, 0.625, 0.0, 0.625, 0.25, 0.375, 0.25, 0.375, 0.25, 0.625, 0.25, 0.625, 0.5, 0.375, 0.5, 0.375, 0.5, 0.625, 0.5, 0.625, 0.75, 0.375, 0.75, 0.375, 0.75, 0.625, 0.75, 0.625, 1.0, 0.375, 1.0, 0.125, 0.5, 0.375, 0.5, 0.375, 0.75, 0.125, 0.75, 0.625, 0.5, 0.875, 0.5, 0.875, 0.75, 0.625, 0.75, 0.375, 0.0, 0.625, 0.0, 0.625, 0.25, 0.375, 0.25, 0.375, 0.25, 0.625, 0.25, 0.625, 0.5, 0.375, 0.5, 0.375, 0.5, 0.625, 0.5, 0.625, 0.75, 0.375, 0.75, 0.375, 0.75, 0.625, 0.75, 0.625, 1.0, 0.375, 1.0, 0.125, 0.5, 0.375, 0.5, 0.375, 0.75, 0.125, 0.75, 0.625, 0.5, 0.875, 0.5, 0.875, 0.75, 0.625, 0.75, 0.375, 0.0, 0.625, 0.0, 0.625, 0.25, 0.375, 0.25, 0.375, 0.25, 0.625, 0.25, 0.625, 0.5, 0.375, 0.5, 0.375, 0.5, 0.625, 0.5, 0.625, 0.75, 0.375, 0.75, 0.375, 0.75, 0.625, 0.75, 0.625, 1.0, 0.375, 1.0, 0.125, 0.5, 0.375, 0.5, 0.375, 0.75, 0.125, 0.75, 0.625, 0.5, 0.875, 0.5, 0.875, 0.75, 0.625, 0.75, 0.375, 0.0, 0.625, 0.0, 0.625, 0.25, 0.375, 0.25, 0.375, 0.25, 0.625, 0.25, 0.625, 0.5, 0.375, 0.5, 0.375, 0.5, 0.625, 0.5, 0.625, 0.75, 0.375, 0.75, 0.375, 0.75, 0.625, 0.75, 0.625, 1.0, 0.375, 1.0, 0.125, 0.5, 0.375, 0.5, 0.375, 0.75, 0.125, 0.75, 0.625, 0.5, 0.875, 0.5, 0.875, 0.75, 0.625, 0.75])
me_cube_021.update()
me_plane_003 = bpy.data.meshes.new('Plane.003')
me_plane_003.from_pydata([(-1.0, -1.0, 0.0), (1.0, -1.0, 0.0), (-1.0, 1.0, 0.0), (1.0, 1.0, 0.0)], [], [(0, 1, 3, 2)])
_uv = me_plane_003.uv_layers.new(name='UVMap')
_uv.uv.foreach_set('vector', [0.0, 0.0, 1.0, 0.0, 1.0, 1.0, 0.0, 1.0])
me_plane_003.update()

# ---- objects
ob_cube = bpy.data.objects.new('Cube', me_cube_001)
ob_cube_001 = bpy.data.objects.new('Cube.001', me_cube_002)
ob_cube_002 = bpy.data.objects.new('Cube.002', me_cube_003)
ob_cube_003 = bpy.data.objects.new('Cube.003', me_cube_004)
ob_cube_004 = bpy.data.objects.new('Cube.004', me_cube_005)
ob_cube_005 = bpy.data.objects.new('Cube.005', me_cube_006)
ob_cube_006 = bpy.data.objects.new('Cube.006', me_cube_007)
ob_cube_007 = bpy.data.objects.new('Cube.007', me_cube_008)
ob_cube_008 = bpy.data.objects.new('Cube.008', me_cube_009)
ob_cube_009 = bpy.data.objects.new('Cube.009', me_cube_010)
ob_window = bpy.data.objects.new('window', me_cube_012)
ob_plane = bpy.data.objects.new('Plane', me_plane)
ob_window_001 = bpy.data.objects.new('window.001', me_cube_019)
ob_plane_001 = bpy.data.objects.new('Plane.001', me_plane_001)
ob_window_002 = bpy.data.objects.new('window.002', me_cube_020)
ob_plane_002 = bpy.data.objects.new('Plane.002', me_plane_002)
ob_window_003 = bpy.data.objects.new('window.003', me_cube_021)
ob_plane_003 = bpy.data.objects.new('Plane.003', me_plane_003)

# ---- transforms, parenting, visibility, modifiers, constraints
ob_cube.location = (0.0, 0.0, 10.2)
ob_cube.scale = (-5.0, -5.0, -10.0)
ob_cube_001.location = (0.0, -30.08, -0.4121)
ob_cube_001.scale = (20.0, 40.0, 0.2)
ob_cube_002.location = (0.0, -10.08, -0.01213)
ob_cube_002.scale = (20.0, 20.0, 0.2)
ob_cube_003.location = (0.0, -50.08, -0.01213)
ob_cube_003.scale = (20.0, 20.0, 0.2)
ob_cube_004.location = (0.0, 0.0, 3.508)
ob_cube_004.scale = (-5.145, -5.145, -3.455)
ob_cube_005.location = (0.0, -4.75, 20.45)
ob_cube_005.scale = (-5.0, -0.25, -0.25)
ob_cube_006.location = (0.0, 4.75, 20.45)
ob_cube_006.scale = (-5.0, -0.25, -0.25)
ob_cube_007.location = (4.75, 0.0, 20.45)
ob_cube_007.rotation_euler = (0.0, -0.0, 1.571)
ob_cube_007.scale = (-5.0, -0.25, -0.25)
ob_cube_008.location = (-4.75, 0.0, 20.45)
ob_cube_008.rotation_euler = (0.0, -0.0, 1.571)
ob_cube_008.scale = (-5.0, -0.25, -0.25)
ob_cube_009.location = (0.0, 0.0, 20.45)
ob_cube_009.scale = (-4.453, -4.453, -0.25)
ob_window.location = (-1.761, -5.106, 17.36)
ob_window.scale = (0.1927, 0.07773, -1.76)
ob_plane.location = (-2.682, -5.088, 17.38)
ob_plane.rotation_euler = (1.588, -0.0, 0.0)
ob_plane.scale = (1.0, 1.82, 1.0)
ob_window_001.location = (3.546, -5.106, 17.34)
ob_window_001.scale = (0.1927, 0.07773, -1.76)
ob_plane_001.location = (2.625, -5.088, 17.36)
ob_plane_001.rotation_euler = (1.588, -0.0, 0.0)
ob_plane_001.scale = (1.0, 1.82, 1.0)
ob_window_002.location = (-1.761, -5.106, 12.46)
ob_window_002.scale = (0.1927, 0.07773, -1.76)
ob_plane_002.location = (-2.682, -5.088, 12.48)
ob_plane_002.rotation_euler = (1.588, -0.0, 0.0)
ob_plane_002.scale = (1.0, 1.82, 1.0)
ob_window_003.location = (3.546, -5.106, 12.43)
ob_window_003.scale = (0.1927, 0.07773, -1.76)
ob_plane_003.location = (2.625, -5.088, 12.45)
ob_plane_003.rotation_euler = (1.588, -0.0, 0.0)
ob_plane_003.scale = (1.0, 1.82, 1.0)

# ---- collection membership
col_collection.objects.link(ob_cube)
col_collection.objects.link(ob_cube_001)
col_collection.objects.link(ob_cube_002)
col_collection.objects.link(ob_cube_003)
col_collection.objects.link(ob_cube_004)
col_collection.objects.link(ob_cube_005)
col_collection.objects.link(ob_cube_006)
col_collection.objects.link(ob_cube_007)
col_collection.objects.link(ob_cube_008)
col_collection.objects.link(ob_cube_009)
col_collection.objects.link(ob_window)
col_collection.objects.link(ob_plane)
col_collection.objects.link(ob_window_001)
col_collection.objects.link(ob_plane_001)
col_collection.objects.link(ob_window_002)
col_collection.objects.link(ob_plane_002)
col_collection.objects.link(ob_window_003)
col_collection.objects.link(ob_plane_003)

# ---- scene / render settings (as saved in the file)
scene.frame_start = 1; scene.frame_end = 250; scene.frame_set(1)
scene.render.engine = 'BLENDER_EEVEE_NEXT'
scene.cycles.sampling_pattern = 'TABULATED_SOBOL'
bpy.context.view_layer.update()

# ---- added for rendering (the .blend has no active camera and no usable light): camera, sun
cam_auto = bpy.data.cameras.new('AutoCamera')
cam_auto.lens = 50.0
cam_auto.sensor_width = 36.0
cam_auto.clip_end = 1492.98
ob_auto_camera = bpy.data.objects.new('AutoCamera', cam_auto)
scene.collection.objects.link(ob_auto_camera)
ob_auto_camera.location = (85.0704, -132.166, 78.0978)
ob_auto_camera.rotation_euler = (1.09748, -7.21219e-08, 0.694738)
scene.camera = ob_auto_camera
light_auto_sun = bpy.data.lights.new('AutoSun', 'SUN')
light_auto_sun.energy = 3.0
light_auto_sun.angle = 0.0523599
ob_auto_sun = bpy.data.objects.new('AutoSun', light_auto_sun)
scene.collection.objects.link(ob_auto_sun)
ob_auto_sun.rotation_euler = (0.872665, 0.174533, 0.523599)
bpy.context.view_layer.update()
